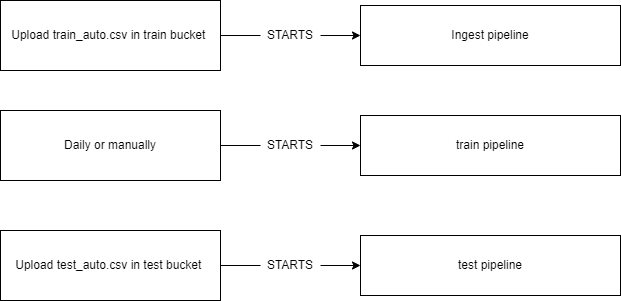

The diagram above was exported from draw.io. Its source (the exported page's mxGraphModel, read from the mxfile embedded in the PNG):
<mxGraphModel dx="2074" dy="1138" grid="1" gridSize="10" guides="1" tooltips="1" connect="1" arrows="1" fold="1" page="1" pageScale="1" pageWidth="850" pageHeight="1100" math="0" shadow="0">
  <root>
    <mxCell id="0" />
    <mxCell id="1" parent="0" />
    <mxCell id="wT-WWklvfBRcx3v4_l0Q-1" value="Upload train_auto.csv in train bucket&amp;nbsp;" style="rounded=0;whiteSpace=wrap;html=1;" vertex="1" parent="1">
      <mxGeometry x="150" y="190" width="220" height="70" as="geometry" />
    </mxCell>
    <mxCell id="wT-WWklvfBRcx3v4_l0Q-2" value="" style="endArrow=classic;html=1;rounded=0;exitX=1;exitY=0.5;exitDx=0;exitDy=0;startArrow=none;entryX=0;entryY=0.5;entryDx=0;entryDy=0;" edge="1" parent="1" source="wT-WWklvfBRcx3v4_l0Q-3" target="wT-WWklvfBRcx3v4_l0Q-5">
      <mxGeometry width="50" height="50" relative="1" as="geometry">
        <mxPoint x="400" y="610" as="sourcePoint" />
        <mxPoint x="670" y="220" as="targetPoint" />
      </mxGeometry>
    </mxCell>
    <mxCell id="wT-WWklvfBRcx3v4_l0Q-4" value="" style="endArrow=none;html=1;rounded=0;exitX=1;exitY=0.5;exitDx=0;exitDy=0;entryX=0;entryY=0.5;entryDx=0;entryDy=0;" edge="1" parent="1" source="wT-WWklvfBRcx3v4_l0Q-1" target="wT-WWklvfBRcx3v4_l0Q-3">
      <mxGeometry width="50" height="50" relative="1" as="geometry">
        <mxPoint x="410" y="220" as="sourcePoint" />
        <mxPoint x="510" y="220" as="targetPoint" />
      </mxGeometry>
    </mxCell>
    <mxCell id="wT-WWklvfBRcx3v4_l0Q-3" value="STARTS" style="text;html=1;strokeColor=none;fillColor=none;align=center;verticalAlign=middle;whiteSpace=wrap;rounded=0;" vertex="1" parent="1">
      <mxGeometry x="410" y="210" width="60" height="30" as="geometry" />
    </mxCell>
    <mxCell id="wT-WWklvfBRcx3v4_l0Q-5" value="Ingest pipeline" style="rounded=0;whiteSpace=wrap;html=1;" vertex="1" parent="1">
      <mxGeometry x="510" y="195" width="260" height="60" as="geometry" />
    </mxCell>
    <mxCell id="wT-WWklvfBRcx3v4_l0Q-6" value="Daily or manually" style="rounded=0;whiteSpace=wrap;html=1;" vertex="1" parent="1">
      <mxGeometry x="150" y="300" width="220" height="70" as="geometry" />
    </mxCell>
    <mxCell id="wT-WWklvfBRcx3v4_l0Q-7" value="" style="endArrow=classic;html=1;rounded=0;exitX=1;exitY=0.5;exitDx=0;exitDy=0;startArrow=none;entryX=0;entryY=0.5;entryDx=0;entryDy=0;" edge="1" parent="1" source="wT-WWklvfBRcx3v4_l0Q-9" target="wT-WWklvfBRcx3v4_l0Q-10">
      <mxGeometry width="50" height="50" relative="1" as="geometry">
        <mxPoint x="400" y="720" as="sourcePoint" />
        <mxPoint x="670" y="330" as="targetPoint" />
      </mxGeometry>
    </mxCell>
    <mxCell id="wT-WWklvfBRcx3v4_l0Q-8" value="" style="endArrow=none;html=1;rounded=0;exitX=1;exitY=0.5;exitDx=0;exitDy=0;entryX=0;entryY=0.5;entryDx=0;entryDy=0;" edge="1" parent="1" source="wT-WWklvfBRcx3v4_l0Q-6" target="wT-WWklvfBRcx3v4_l0Q-9">
      <mxGeometry width="50" height="50" relative="1" as="geometry">
        <mxPoint x="410" y="330" as="sourcePoint" />
        <mxPoint x="510" y="330" as="targetPoint" />
      </mxGeometry>
    </mxCell>
    <mxCell id="wT-WWklvfBRcx3v4_l0Q-9" value="STARTS" style="text;html=1;strokeColor=none;fillColor=none;align=center;verticalAlign=middle;whiteSpace=wrap;rounded=0;" vertex="1" parent="1">
      <mxGeometry x="410" y="320" width="60" height="30" as="geometry" />
    </mxCell>
    <mxCell id="wT-WWklvfBRcx3v4_l0Q-10" value="train pipeline" style="rounded=0;whiteSpace=wrap;html=1;" vertex="1" parent="1">
      <mxGeometry x="510" y="305" width="260" height="60" as="geometry" />
    </mxCell>
    <mxCell id="wT-WWklvfBRcx3v4_l0Q-11" value="Upload test_auto.csv in test bucket&amp;nbsp;" style="rounded=0;whiteSpace=wrap;html=1;" vertex="1" parent="1">
      <mxGeometry x="150" y="420" width="220" height="70" as="geometry" />
    </mxCell>
    <mxCell id="wT-WWklvfBRcx3v4_l0Q-12" value="" style="endArrow=classic;html=1;rounded=0;exitX=1;exitY=0.5;exitDx=0;exitDy=0;startArrow=none;entryX=0;entryY=0.5;entryDx=0;entryDy=0;" edge="1" parent="1" source="wT-WWklvfBRcx3v4_l0Q-14" target="wT-WWklvfBRcx3v4_l0Q-15">
      <mxGeometry width="50" height="50" relative="1" as="geometry">
        <mxPoint x="400" y="840" as="sourcePoint" />
        <mxPoint x="670" y="450" as="targetPoint" />
      </mxGeometry>
    </mxCell>
    <mxCell id="wT-WWklvfBRcx3v4_l0Q-13" value="" style="endArrow=none;html=1;rounded=0;exitX=1;exitY=0.5;exitDx=0;exitDy=0;entryX=0;entryY=0.5;entryDx=0;entryDy=0;" edge="1" parent="1" source="wT-WWklvfBRcx3v4_l0Q-11" target="wT-WWklvfBRcx3v4_l0Q-14">
      <mxGeometry width="50" height="50" relative="1" as="geometry">
        <mxPoint x="410" y="450" as="sourcePoint" />
        <mxPoint x="510" y="450" as="targetPoint" />
      </mxGeometry>
    </mxCell>
    <mxCell id="wT-WWklvfBRcx3v4_l0Q-14" value="STARTS" style="text;html=1;strokeColor=none;fillColor=none;align=center;verticalAlign=middle;whiteSpace=wrap;rounded=0;" vertex="1" parent="1">
      <mxGeometry x="410" y="440" width="60" height="30" as="geometry" />
    </mxCell>
    <mxCell id="wT-WWklvfBRcx3v4_l0Q-15" value="test pipeline" style="rounded=0;whiteSpace=wrap;html=1;" vertex="1" parent="1">
      <mxGeometry x="510" y="425" width="260" height="60" as="geometry" />
    </mxCell>
  </root>
</mxGraphModel>